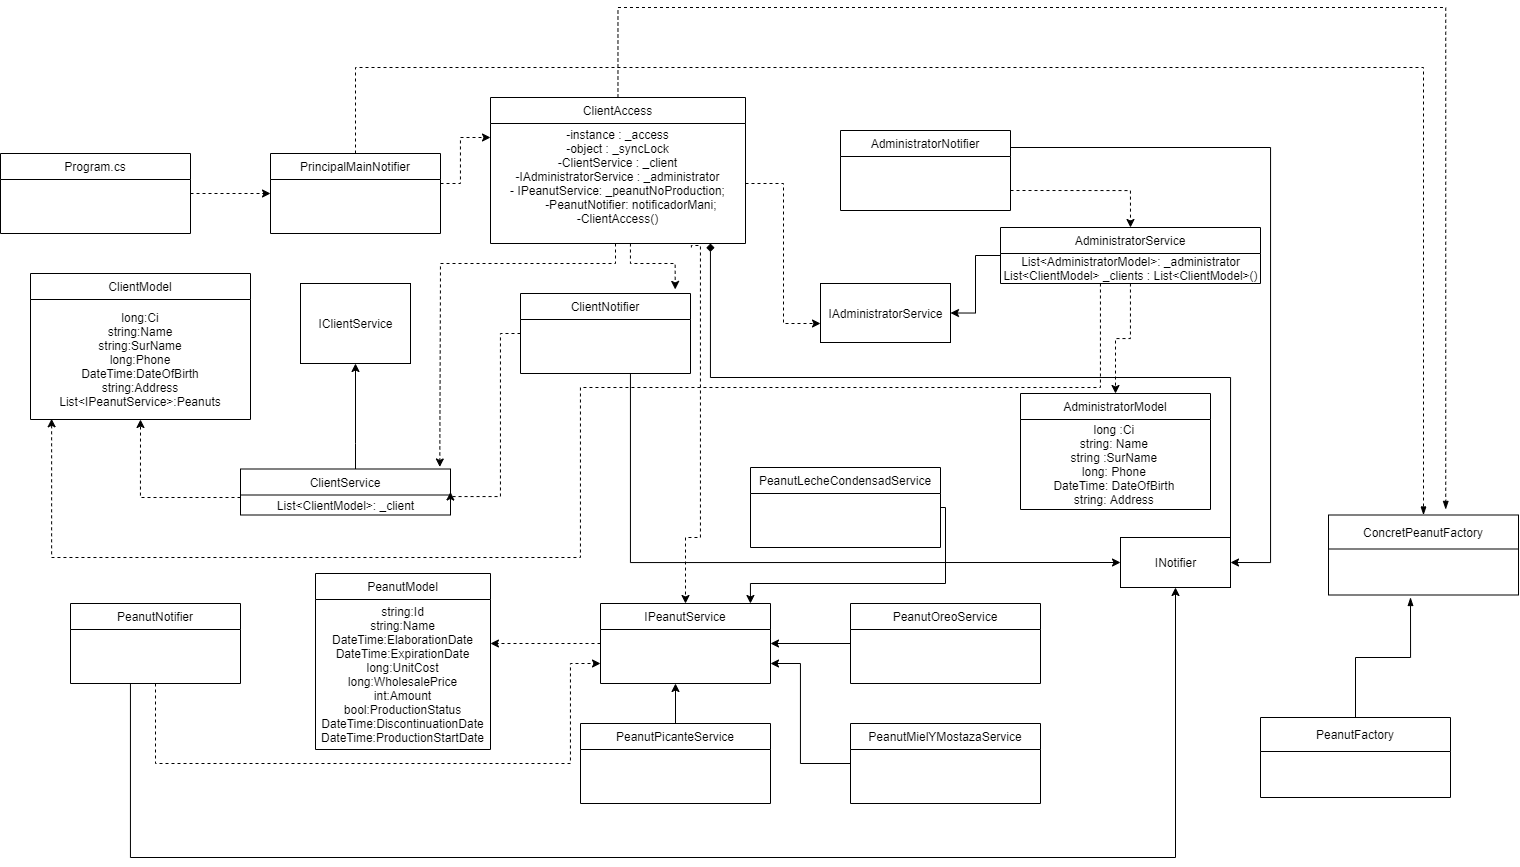

The diagram above was exported from draw.io. Its source (the exported page's mxGraphModel, read from the mxfile embedded in the PNG):
<mxGraphModel dx="1673" dy="1794" grid="1" gridSize="10" guides="1" tooltips="1" connect="1" arrows="1" fold="1" page="1" pageScale="1" pageWidth="1169" pageHeight="827" math="0" shadow="0">
  <root>
    <mxCell id="WIyWlLk6GJQsqaUBKTNV-0" />
    <mxCell id="WIyWlLk6GJQsqaUBKTNV-1" parent="WIyWlLk6GJQsqaUBKTNV-0" />
    <mxCell id="Jajhet-EUu043KFzJfHX-10" value="ClientModel" style="swimlane;fontStyle=0;childLayout=stackLayout;horizontal=1;startSize=26;fillColor=none;horizontalStack=0;resizeParent=1;resizeParentMax=0;resizeLast=0;collapsible=1;marginBottom=0;" vertex="1" parent="WIyWlLk6GJQsqaUBKTNV-1">
      <mxGeometry x="1040" y="196" width="220" height="146" as="geometry" />
    </mxCell>
    <mxCell id="Jajhet-EUu043KFzJfHX-11" value="long:Ci&lt;br&gt;string:Name&lt;br&gt;string:SurName&lt;br&gt;long:Phone&lt;br&gt;DateTime:DateOfBirth&lt;br&gt;string:Address&lt;br&gt;List&amp;lt;IPeanutService&amp;gt;:Peanuts" style="text;html=1;strokeColor=none;fillColor=none;align=center;verticalAlign=middle;whiteSpace=wrap;rounded=0;" vertex="1" parent="Jajhet-EUu043KFzJfHX-10">
      <mxGeometry y="26" width="220" height="120" as="geometry" />
    </mxCell>
    <mxCell id="Jajhet-EUu043KFzJfHX-12" value="PeanutModel" style="swimlane;fontStyle=0;childLayout=stackLayout;horizontal=1;startSize=26;fillColor=none;horizontalStack=0;resizeParent=1;resizeParentMax=0;resizeLast=0;collapsible=1;marginBottom=0;" vertex="1" parent="WIyWlLk6GJQsqaUBKTNV-1">
      <mxGeometry x="1325" y="496" width="175" height="176" as="geometry" />
    </mxCell>
    <mxCell id="Jajhet-EUu043KFzJfHX-13" value="&lt;div&gt;string:Id&lt;/div&gt;&lt;div&gt;string:Name&lt;/div&gt;&lt;div&gt;DateTime:ElaborationDate&lt;/div&gt;&lt;div&gt;DateTime:ExpirationDate&lt;/div&gt;&lt;div&gt;long:UnitCost&lt;/div&gt;&lt;div&gt;long:WholesalePrice&lt;/div&gt;&lt;div&gt;int:Amount&lt;/div&gt;&lt;div&gt;bool:ProductionStatus&lt;/div&gt;&lt;div&gt;DateTime:DiscontinuationDate&lt;/div&gt;&lt;div&gt;DateTime:ProductionStartDate&lt;/div&gt;" style="text;html=1;align=center;verticalAlign=middle;resizable=0;points=[];autosize=1;" vertex="1" parent="Jajhet-EUu043KFzJfHX-12">
      <mxGeometry y="26" width="175" height="150" as="geometry" />
    </mxCell>
    <mxCell id="Jajhet-EUu043KFzJfHX-15" style="edgeStyle=orthogonalEdgeStyle;rounded=0;orthogonalLoop=1;jettySize=auto;html=1;entryX=1;entryY=0.5;entryDx=0;entryDy=0;dashed=1;" edge="1" parent="WIyWlLk6GJQsqaUBKTNV-1" source="Jajhet-EUu043KFzJfHX-16" target="Jajhet-EUu043KFzJfHX-24">
      <mxGeometry relative="1" as="geometry">
        <Array as="points">
          <mxPoint x="1510" y="256" />
          <mxPoint x="1510" y="419" />
        </Array>
      </mxGeometry>
    </mxCell>
    <mxCell id="Jajhet-EUu043KFzJfHX-65" style="edgeStyle=orthogonalEdgeStyle;rounded=0;orthogonalLoop=1;jettySize=auto;html=1;entryX=0;entryY=0.5;entryDx=0;entryDy=0;" edge="1" parent="WIyWlLk6GJQsqaUBKTNV-1" source="Jajhet-EUu043KFzJfHX-16" target="Jajhet-EUu043KFzJfHX-61">
      <mxGeometry relative="1" as="geometry">
        <Array as="points">
          <mxPoint x="1640" y="485" />
        </Array>
      </mxGeometry>
    </mxCell>
    <mxCell id="Jajhet-EUu043KFzJfHX-16" value="ClientNotifier" style="swimlane;fontStyle=0;childLayout=stackLayout;horizontal=1;startSize=26;fillColor=none;horizontalStack=0;resizeParent=1;resizeParentMax=0;resizeLast=0;collapsible=1;marginBottom=0;" vertex="1" parent="WIyWlLk6GJQsqaUBKTNV-1">
      <mxGeometry x="1530" y="216" width="170" height="80" as="geometry" />
    </mxCell>
    <mxCell id="Jajhet-EUu043KFzJfHX-17" style="edgeStyle=orthogonalEdgeStyle;rounded=0;orthogonalLoop=1;jettySize=auto;html=1;entryX=0;entryY=0.75;entryDx=0;entryDy=0;dashed=1;" edge="1" parent="WIyWlLk6GJQsqaUBKTNV-1" source="Jajhet-EUu043KFzJfHX-18" target="Jajhet-EUu043KFzJfHX-27">
      <mxGeometry relative="1" as="geometry">
        <Array as="points">
          <mxPoint x="1165" y="686" />
          <mxPoint x="1580" y="686" />
          <mxPoint x="1580" y="586" />
        </Array>
      </mxGeometry>
    </mxCell>
    <mxCell id="Jajhet-EUu043KFzJfHX-64" style="edgeStyle=orthogonalEdgeStyle;rounded=0;orthogonalLoop=1;jettySize=auto;html=1;" edge="1" parent="WIyWlLk6GJQsqaUBKTNV-1" source="Jajhet-EUu043KFzJfHX-18" target="Jajhet-EUu043KFzJfHX-61">
      <mxGeometry relative="1" as="geometry">
        <Array as="points">
          <mxPoint x="1140" y="780" />
          <mxPoint x="2185" y="780" />
        </Array>
      </mxGeometry>
    </mxCell>
    <mxCell id="Jajhet-EUu043KFzJfHX-18" value="PeanutNotifier" style="swimlane;fontStyle=0;childLayout=stackLayout;horizontal=1;startSize=26;fillColor=none;horizontalStack=0;resizeParent=1;resizeParentMax=0;resizeLast=0;collapsible=1;marginBottom=0;" vertex="1" parent="WIyWlLk6GJQsqaUBKTNV-1">
      <mxGeometry x="1080" y="526" width="170" height="80" as="geometry" />
    </mxCell>
    <mxCell id="Jajhet-EUu043KFzJfHX-19" style="edgeStyle=orthogonalEdgeStyle;rounded=0;orthogonalLoop=1;jettySize=auto;html=1;dashed=1;" edge="1" parent="WIyWlLk6GJQsqaUBKTNV-1" source="Jajhet-EUu043KFzJfHX-20" target="Jajhet-EUu043KFzJfHX-50">
      <mxGeometry relative="1" as="geometry">
        <Array as="points">
          <mxPoint x="1470" y="106" />
          <mxPoint x="1470" y="60" />
        </Array>
        <mxPoint x="1450" y="60" as="targetPoint" />
      </mxGeometry>
    </mxCell>
    <mxCell id="Jajhet-EUu043KFzJfHX-73" style="edgeStyle=orthogonalEdgeStyle;rounded=0;orthogonalLoop=1;jettySize=auto;html=1;endArrow=blockThin;endFill=1;dashed=1;" edge="1" parent="WIyWlLk6GJQsqaUBKTNV-1" source="Jajhet-EUu043KFzJfHX-20" target="Jajhet-EUu043KFzJfHX-71">
      <mxGeometry relative="1" as="geometry">
        <Array as="points">
          <mxPoint x="1365" y="-10" />
          <mxPoint x="2433" y="-10" />
        </Array>
      </mxGeometry>
    </mxCell>
    <mxCell id="Jajhet-EUu043KFzJfHX-20" value="PrincipalMainNotifier" style="swimlane;fontStyle=0;childLayout=stackLayout;horizontal=1;startSize=26;fillColor=none;horizontalStack=0;resizeParent=1;resizeParentMax=0;resizeLast=0;collapsible=1;marginBottom=0;" vertex="1" parent="WIyWlLk6GJQsqaUBKTNV-1">
      <mxGeometry x="1280" y="76" width="170" height="80" as="geometry" />
    </mxCell>
    <mxCell id="Jajhet-EUu043KFzJfHX-21" style="edgeStyle=orthogonalEdgeStyle;rounded=0;orthogonalLoop=1;jettySize=auto;html=1;entryX=0.5;entryY=1;entryDx=0;entryDy=0;" edge="1" parent="WIyWlLk6GJQsqaUBKTNV-1" source="Jajhet-EUu043KFzJfHX-24">
      <mxGeometry relative="1" as="geometry">
        <mxPoint x="1365" y="286" as="targetPoint" />
        <Array as="points">
          <mxPoint x="1365" y="366" />
          <mxPoint x="1365" y="366" />
        </Array>
      </mxGeometry>
    </mxCell>
    <mxCell id="Jajhet-EUu043KFzJfHX-22" style="edgeStyle=orthogonalEdgeStyle;rounded=0;orthogonalLoop=1;jettySize=auto;html=1;entryX=0.5;entryY=1;entryDx=0;entryDy=0;dashed=1;" edge="1" parent="WIyWlLk6GJQsqaUBKTNV-1" source="Jajhet-EUu043KFzJfHX-24" target="Jajhet-EUu043KFzJfHX-10">
      <mxGeometry relative="1" as="geometry">
        <Array as="points">
          <mxPoint x="1150" y="420" />
        </Array>
      </mxGeometry>
    </mxCell>
    <mxCell id="Jajhet-EUu043KFzJfHX-24" value="ClientService" style="swimlane;fontStyle=0;childLayout=stackLayout;horizontal=1;startSize=26;fillColor=none;horizontalStack=0;resizeParent=1;resizeParentMax=0;resizeLast=0;collapsible=1;marginBottom=0;" vertex="1" parent="WIyWlLk6GJQsqaUBKTNV-1">
      <mxGeometry x="1250" y="391.5" width="210" height="46" as="geometry" />
    </mxCell>
    <mxCell id="Jajhet-EUu043KFzJfHX-25" value="&lt;div&gt;List&amp;lt;ClientModel&amp;gt;: _client&lt;/div&gt;" style="text;html=1;align=center;verticalAlign=middle;resizable=0;points=[];autosize=1;" vertex="1" parent="Jajhet-EUu043KFzJfHX-24">
      <mxGeometry y="26" width="210" height="20" as="geometry" />
    </mxCell>
    <mxCell id="Jajhet-EUu043KFzJfHX-26" style="edgeStyle=orthogonalEdgeStyle;rounded=0;orthogonalLoop=1;jettySize=auto;html=1;dashed=1;" edge="1" parent="WIyWlLk6GJQsqaUBKTNV-1" source="Jajhet-EUu043KFzJfHX-27">
      <mxGeometry relative="1" as="geometry">
        <mxPoint x="1500" y="566" as="targetPoint" />
        <Array as="points">
          <mxPoint x="1500" y="566" />
        </Array>
      </mxGeometry>
    </mxCell>
    <mxCell id="Jajhet-EUu043KFzJfHX-27" value="IPeanutService" style="swimlane;fontStyle=0;childLayout=stackLayout;horizontal=1;startSize=26;fillColor=none;horizontalStack=0;resizeParent=1;resizeParentMax=0;resizeLast=0;collapsible=1;marginBottom=0;" vertex="1" parent="WIyWlLk6GJQsqaUBKTNV-1">
      <mxGeometry x="1610" y="526" width="170" height="80" as="geometry" />
    </mxCell>
    <mxCell id="Jajhet-EUu043KFzJfHX-28" style="edgeStyle=orthogonalEdgeStyle;rounded=0;orthogonalLoop=1;jettySize=auto;html=1;entryX=0.882;entryY=0;entryDx=0;entryDy=0;entryPerimeter=0;" edge="1" parent="WIyWlLk6GJQsqaUBKTNV-1" source="Jajhet-EUu043KFzJfHX-29" target="Jajhet-EUu043KFzJfHX-27">
      <mxGeometry relative="1" as="geometry">
        <Array as="points">
          <mxPoint x="1955" y="506" />
          <mxPoint x="1760" y="506" />
        </Array>
      </mxGeometry>
    </mxCell>
    <mxCell id="Jajhet-EUu043KFzJfHX-29" value="PeanutLecheCondensadService" style="swimlane;fontStyle=0;childLayout=stackLayout;horizontal=1;startSize=26;fillColor=none;horizontalStack=0;resizeParent=1;resizeParentMax=0;resizeLast=0;collapsible=1;marginBottom=0;" vertex="1" parent="WIyWlLk6GJQsqaUBKTNV-1">
      <mxGeometry x="1760" y="390" width="190" height="80" as="geometry" />
    </mxCell>
    <mxCell id="Jajhet-EUu043KFzJfHX-30" style="edgeStyle=orthogonalEdgeStyle;rounded=0;orthogonalLoop=1;jettySize=auto;html=1;entryX=1;entryY=0.75;entryDx=0;entryDy=0;" edge="1" parent="WIyWlLk6GJQsqaUBKTNV-1" source="Jajhet-EUu043KFzJfHX-31" target="Jajhet-EUu043KFzJfHX-27">
      <mxGeometry relative="1" as="geometry">
        <Array as="points">
          <mxPoint x="1810" y="686" />
          <mxPoint x="1810" y="586" />
        </Array>
      </mxGeometry>
    </mxCell>
    <mxCell id="Jajhet-EUu043KFzJfHX-31" value="PeanutMielYMostazaService" style="swimlane;fontStyle=0;childLayout=stackLayout;horizontal=1;startSize=26;fillColor=none;horizontalStack=0;resizeParent=1;resizeParentMax=0;resizeLast=0;collapsible=1;marginBottom=0;" vertex="1" parent="WIyWlLk6GJQsqaUBKTNV-1">
      <mxGeometry x="1860" y="646" width="190" height="80" as="geometry" />
    </mxCell>
    <mxCell id="Jajhet-EUu043KFzJfHX-32" style="edgeStyle=orthogonalEdgeStyle;rounded=0;orthogonalLoop=1;jettySize=auto;html=1;entryX=1;entryY=0.5;entryDx=0;entryDy=0;" edge="1" parent="WIyWlLk6GJQsqaUBKTNV-1" source="Jajhet-EUu043KFzJfHX-33" target="Jajhet-EUu043KFzJfHX-27">
      <mxGeometry relative="1" as="geometry" />
    </mxCell>
    <mxCell id="Jajhet-EUu043KFzJfHX-33" value="PeanutOreoService" style="swimlane;fontStyle=0;childLayout=stackLayout;horizontal=1;startSize=26;fillColor=none;horizontalStack=0;resizeParent=1;resizeParentMax=0;resizeLast=0;collapsible=1;marginBottom=0;" vertex="1" parent="WIyWlLk6GJQsqaUBKTNV-1">
      <mxGeometry x="1860" y="526" width="190" height="80" as="geometry" />
    </mxCell>
    <mxCell id="Jajhet-EUu043KFzJfHX-34" style="edgeStyle=orthogonalEdgeStyle;rounded=0;orthogonalLoop=1;jettySize=auto;html=1;" edge="1" parent="WIyWlLk6GJQsqaUBKTNV-1" source="Jajhet-EUu043KFzJfHX-35">
      <mxGeometry relative="1" as="geometry">
        <mxPoint x="1684.9999999999995" y="606" as="targetPoint" />
      </mxGeometry>
    </mxCell>
    <mxCell id="Jajhet-EUu043KFzJfHX-35" value="PeanutPicanteService" style="swimlane;fontStyle=0;childLayout=stackLayout;horizontal=1;startSize=26;fillColor=none;horizontalStack=0;resizeParent=1;resizeParentMax=0;resizeLast=0;collapsible=1;marginBottom=0;" vertex="1" parent="WIyWlLk6GJQsqaUBKTNV-1">
      <mxGeometry x="1590" y="646" width="190" height="80" as="geometry" />
    </mxCell>
    <mxCell id="Jajhet-EUu043KFzJfHX-36" style="edgeStyle=orthogonalEdgeStyle;rounded=0;orthogonalLoop=1;jettySize=auto;html=1;dashed=1;exitX=0.788;exitY=1.033;exitDx=0;exitDy=0;exitPerimeter=0;entryX=0.5;entryY=0;entryDx=0;entryDy=0;" edge="1" parent="WIyWlLk6GJQsqaUBKTNV-1" source="Jajhet-EUu043KFzJfHX-50" target="Jajhet-EUu043KFzJfHX-27">
      <mxGeometry relative="1" as="geometry">
        <Array as="points">
          <mxPoint x="1701" y="168" />
          <mxPoint x="1710" y="168" />
          <mxPoint x="1710" y="460" />
          <mxPoint x="1695" y="460" />
        </Array>
        <mxPoint x="1685" y="432" as="sourcePoint" />
        <mxPoint x="1695" y="460" as="targetPoint" />
      </mxGeometry>
    </mxCell>
    <mxCell id="Jajhet-EUu043KFzJfHX-43" style="edgeStyle=orthogonalEdgeStyle;rounded=0;orthogonalLoop=1;jettySize=auto;html=1;entryX=0;entryY=0.5;entryDx=0;entryDy=0;dashed=1;" edge="1" parent="WIyWlLk6GJQsqaUBKTNV-1" source="Jajhet-EUu043KFzJfHX-44" target="Jajhet-EUu043KFzJfHX-20">
      <mxGeometry relative="1" as="geometry" />
    </mxCell>
    <mxCell id="Jajhet-EUu043KFzJfHX-44" value="Program.cs" style="swimlane;fontStyle=0;childLayout=stackLayout;horizontal=1;startSize=26;fillColor=none;horizontalStack=0;resizeParent=1;resizeParentMax=0;resizeLast=0;collapsible=1;marginBottom=0;" vertex="1" parent="WIyWlLk6GJQsqaUBKTNV-1">
      <mxGeometry x="1010" y="76" width="190" height="80" as="geometry" />
    </mxCell>
    <mxCell id="Jajhet-EUu043KFzJfHX-45" style="edgeStyle=orthogonalEdgeStyle;rounded=0;orthogonalLoop=1;jettySize=auto;html=1;entryX=0.949;entryY=-0.044;entryDx=0;entryDy=0;dashed=1;entryPerimeter=0;" edge="1" parent="WIyWlLk6GJQsqaUBKTNV-1" source="Jajhet-EUu043KFzJfHX-49" target="Jajhet-EUu043KFzJfHX-24">
      <mxGeometry relative="1" as="geometry">
        <mxPoint x="1365" y="206" as="targetPoint" />
        <Array as="points">
          <mxPoint x="1625" y="186" />
          <mxPoint x="1450" y="186" />
          <mxPoint x="1450" y="206" />
        </Array>
      </mxGeometry>
    </mxCell>
    <mxCell id="Jajhet-EUu043KFzJfHX-46" style="edgeStyle=orthogonalEdgeStyle;rounded=0;orthogonalLoop=1;jettySize=auto;html=1;entryX=0.91;entryY=-0.051;entryDx=0;entryDy=0;entryPerimeter=0;dashed=1;" edge="1" parent="WIyWlLk6GJQsqaUBKTNV-1" source="Jajhet-EUu043KFzJfHX-49" target="Jajhet-EUu043KFzJfHX-16">
      <mxGeometry relative="1" as="geometry">
        <Array as="points">
          <mxPoint x="1640" y="186" />
          <mxPoint x="1685" y="186" />
        </Array>
      </mxGeometry>
    </mxCell>
    <mxCell id="Jajhet-EUu043KFzJfHX-47" style="edgeStyle=orthogonalEdgeStyle;rounded=0;orthogonalLoop=1;jettySize=auto;html=1;entryX=0;entryY=0.5;entryDx=0;entryDy=0;dashed=1;" edge="1" parent="WIyWlLk6GJQsqaUBKTNV-1" source="Jajhet-EUu043KFzJfHX-49">
      <mxGeometry relative="1" as="geometry">
        <Array as="points">
          <mxPoint x="1793" y="106" />
          <mxPoint x="1793" y="246" />
        </Array>
        <mxPoint x="1830" y="246" as="targetPoint" />
      </mxGeometry>
    </mxCell>
    <mxCell id="Jajhet-EUu043KFzJfHX-74" style="edgeStyle=orthogonalEdgeStyle;rounded=0;orthogonalLoop=1;jettySize=auto;html=1;entryX=0.617;entryY=-0.07;entryDx=0;entryDy=0;entryPerimeter=0;dashed=1;endArrow=blockThin;endFill=1;" edge="1" parent="WIyWlLk6GJQsqaUBKTNV-1" source="Jajhet-EUu043KFzJfHX-49" target="Jajhet-EUu043KFzJfHX-71">
      <mxGeometry relative="1" as="geometry">
        <Array as="points">
          <mxPoint x="1627" y="-70" />
          <mxPoint x="2455" y="-70" />
        </Array>
      </mxGeometry>
    </mxCell>
    <mxCell id="Jajhet-EUu043KFzJfHX-49" value="ClientAccess" style="swimlane;fontStyle=0;childLayout=stackLayout;horizontal=1;startSize=26;fillColor=none;horizontalStack=0;resizeParent=1;resizeParentMax=0;resizeLast=0;collapsible=1;marginBottom=0;" vertex="1" parent="WIyWlLk6GJQsqaUBKTNV-1">
      <mxGeometry x="1500" y="20" width="255" height="146" as="geometry" />
    </mxCell>
    <mxCell id="Jajhet-EUu043KFzJfHX-50" value="-instance : _access&lt;br style=&quot;padding: 0px ; margin: 0px&quot;&gt;-object : _syncLock&lt;br style=&quot;padding: 0px ; margin: 0px&quot;&gt;-ClientService : _client&lt;br style=&quot;padding: 0px ; margin: 0px&quot;&gt;-IAdministratorService : _administrator&lt;br style=&quot;padding: 0px ; margin: 0px&quot;&gt;-&lt;span&gt;&amp;nbsp;IPeanutService: _peanutNoProduction;&lt;/span&gt;&lt;div&gt;&amp;nbsp; &amp;nbsp; &amp;nbsp; &amp;nbsp; -PeanutNotifier: notificadorMani;&lt;/div&gt;-ClientAccess()&lt;div style=&quot;padding: 0px ; margin: 0px&quot;&gt;&lt;br style=&quot;padding: 0px ; margin: 0px ; text-align: left&quot;&gt;&lt;/div&gt;" style="text;html=1;align=center;verticalAlign=middle;resizable=0;points=[];autosize=1;" vertex="1" parent="Jajhet-EUu043KFzJfHX-49">
      <mxGeometry y="26" width="255" height="120" as="geometry" />
    </mxCell>
    <mxCell id="Jajhet-EUu043KFzJfHX-52" value="IClientService" style="html=1;" vertex="1" parent="WIyWlLk6GJQsqaUBKTNV-1">
      <mxGeometry x="1310" y="206" width="110" height="80" as="geometry" />
    </mxCell>
    <mxCell id="Jajhet-EUu043KFzJfHX-53" value="IAdministratorService" style="html=1;" vertex="1" parent="WIyWlLk6GJQsqaUBKTNV-1">
      <mxGeometry x="1830" y="206" width="130" height="59" as="geometry" />
    </mxCell>
    <mxCell id="Jajhet-EUu043KFzJfHX-55" style="edgeStyle=orthogonalEdgeStyle;rounded=0;orthogonalLoop=1;jettySize=auto;html=1;entryX=1;entryY=0.5;entryDx=0;entryDy=0;" edge="1" parent="WIyWlLk6GJQsqaUBKTNV-1" source="Jajhet-EUu043KFzJfHX-54" target="Jajhet-EUu043KFzJfHX-53">
      <mxGeometry relative="1" as="geometry" />
    </mxCell>
    <mxCell id="Jajhet-EUu043KFzJfHX-57" style="edgeStyle=orthogonalEdgeStyle;rounded=0;orthogonalLoop=1;jettySize=auto;html=1;entryX=0.5;entryY=0;entryDx=0;entryDy=0;dashed=1;" edge="1" parent="WIyWlLk6GJQsqaUBKTNV-1" source="Jajhet-EUu043KFzJfHX-54" target="Jajhet-EUu043KFzJfHX-56">
      <mxGeometry relative="1" as="geometry" />
    </mxCell>
    <mxCell id="Jajhet-EUu043KFzJfHX-58" style="edgeStyle=orthogonalEdgeStyle;rounded=0;orthogonalLoop=1;jettySize=auto;html=1;entryX=0.096;entryY=0.994;entryDx=0;entryDy=0;entryPerimeter=0;dashed=1;" edge="1" parent="WIyWlLk6GJQsqaUBKTNV-1" source="Jajhet-EUu043KFzJfHX-54" target="Jajhet-EUu043KFzJfHX-11">
      <mxGeometry relative="1" as="geometry">
        <Array as="points">
          <mxPoint x="2110" y="310" />
          <mxPoint x="1590" y="310" />
          <mxPoint x="1590" y="480" />
          <mxPoint x="1061" y="480" />
        </Array>
      </mxGeometry>
    </mxCell>
    <mxCell id="Jajhet-EUu043KFzJfHX-54" value="AdministratorService" style="swimlane;fontStyle=0;childLayout=stackLayout;horizontal=1;startSize=26;fillColor=none;horizontalStack=0;resizeParent=1;resizeParentMax=0;resizeLast=0;collapsible=1;marginBottom=0;" vertex="1" parent="WIyWlLk6GJQsqaUBKTNV-1">
      <mxGeometry x="2010" y="150" width="260" height="56" as="geometry" />
    </mxCell>
    <mxCell id="Jajhet-EUu043KFzJfHX-68" value="&lt;div&gt;List&amp;lt;AdministratorModel&amp;gt;: _administrator&lt;/div&gt;&lt;div&gt;List&amp;lt;ClientModel&amp;gt; _clients : List&amp;lt;ClientModel&amp;gt;()&lt;/div&gt;" style="text;html=1;align=center;verticalAlign=middle;resizable=0;points=[];autosize=1;" vertex="1" parent="Jajhet-EUu043KFzJfHX-54">
      <mxGeometry y="26" width="260" height="30" as="geometry" />
    </mxCell>
    <mxCell id="Jajhet-EUu043KFzJfHX-56" value="AdministratorModel" style="swimlane;fontStyle=0;childLayout=stackLayout;horizontal=1;startSize=26;fillColor=none;horizontalStack=0;resizeParent=1;resizeParentMax=0;resizeLast=0;collapsible=1;marginBottom=0;" vertex="1" parent="WIyWlLk6GJQsqaUBKTNV-1">
      <mxGeometry x="2030" y="316" width="190" height="116" as="geometry" />
    </mxCell>
    <mxCell id="Jajhet-EUu043KFzJfHX-67" value="&lt;div&gt;&lt;span&gt;long :Ci&amp;nbsp;&lt;/span&gt;&lt;br&gt;&lt;/div&gt;&lt;div&gt;string: Name&amp;nbsp;&lt;/div&gt;&lt;div&gt;string :SurName&amp;nbsp;&lt;/div&gt;&lt;div&gt;long: Phone&amp;nbsp;&lt;/div&gt;&lt;div&gt;DateTime: DateOfBirth&amp;nbsp;&lt;/div&gt;&lt;div&gt;string: Address&amp;nbsp;&lt;/div&gt;" style="text;html=1;align=center;verticalAlign=middle;resizable=0;points=[];autosize=1;" vertex="1" parent="Jajhet-EUu043KFzJfHX-56">
      <mxGeometry y="26" width="190" height="90" as="geometry" />
    </mxCell>
    <mxCell id="Jajhet-EUu043KFzJfHX-60" style="edgeStyle=orthogonalEdgeStyle;rounded=0;orthogonalLoop=1;jettySize=auto;html=1;entryX=0.5;entryY=0;entryDx=0;entryDy=0;dashed=1;exitX=1;exitY=0.75;exitDx=0;exitDy=0;" edge="1" parent="WIyWlLk6GJQsqaUBKTNV-1" source="Jajhet-EUu043KFzJfHX-59" target="Jajhet-EUu043KFzJfHX-54">
      <mxGeometry relative="1" as="geometry">
        <Array as="points">
          <mxPoint x="2140" y="113" />
        </Array>
      </mxGeometry>
    </mxCell>
    <mxCell id="Jajhet-EUu043KFzJfHX-63" style="edgeStyle=orthogonalEdgeStyle;rounded=0;orthogonalLoop=1;jettySize=auto;html=1;entryX=1;entryY=0.5;entryDx=0;entryDy=0;" edge="1" parent="WIyWlLk6GJQsqaUBKTNV-1" source="Jajhet-EUu043KFzJfHX-59" target="Jajhet-EUu043KFzJfHX-61">
      <mxGeometry relative="1" as="geometry">
        <Array as="points">
          <mxPoint x="2280" y="70" />
          <mxPoint x="2280" y="485" />
        </Array>
      </mxGeometry>
    </mxCell>
    <mxCell id="Jajhet-EUu043KFzJfHX-59" value="AdministratorNotifier" style="swimlane;fontStyle=0;childLayout=stackLayout;horizontal=1;startSize=26;fillColor=none;horizontalStack=0;resizeParent=1;resizeParentMax=0;resizeLast=0;collapsible=1;marginBottom=0;" vertex="1" parent="WIyWlLk6GJQsqaUBKTNV-1">
      <mxGeometry x="1850" y="53" width="170" height="80" as="geometry" />
    </mxCell>
    <mxCell id="Jajhet-EUu043KFzJfHX-66" style="edgeStyle=orthogonalEdgeStyle;rounded=0;orthogonalLoop=1;jettySize=auto;html=1;endArrow=diamond;endFill=1;" edge="1" parent="WIyWlLk6GJQsqaUBKTNV-1" source="Jajhet-EUu043KFzJfHX-61" target="Jajhet-EUu043KFzJfHX-50">
      <mxGeometry relative="1" as="geometry">
        <Array as="points">
          <mxPoint x="2240" y="300" />
          <mxPoint x="1720" y="300" />
        </Array>
      </mxGeometry>
    </mxCell>
    <mxCell id="Jajhet-EUu043KFzJfHX-61" value="INotifier" style="html=1;" vertex="1" parent="WIyWlLk6GJQsqaUBKTNV-1">
      <mxGeometry x="2130" y="460" width="110" height="50" as="geometry" />
    </mxCell>
    <mxCell id="Jajhet-EUu043KFzJfHX-72" style="edgeStyle=orthogonalEdgeStyle;rounded=0;orthogonalLoop=1;jettySize=auto;html=1;endArrow=blockThin;endFill=1;" edge="1" parent="WIyWlLk6GJQsqaUBKTNV-1" source="Jajhet-EUu043KFzJfHX-69">
      <mxGeometry relative="1" as="geometry">
        <mxPoint x="2420" y="520" as="targetPoint" />
      </mxGeometry>
    </mxCell>
    <mxCell id="Jajhet-EUu043KFzJfHX-69" value="PeanutFactory" style="swimlane;fontStyle=0;childLayout=stackLayout;horizontal=1;startSize=34;fillColor=none;horizontalStack=0;resizeParent=1;resizeParentMax=0;resizeLast=0;collapsible=1;marginBottom=0;" vertex="1" parent="WIyWlLk6GJQsqaUBKTNV-1">
      <mxGeometry x="2270" y="640" width="190" height="80" as="geometry" />
    </mxCell>
    <mxCell id="Jajhet-EUu043KFzJfHX-71" value="ConcretPeanutFactory" style="swimlane;fontStyle=0;childLayout=stackLayout;horizontal=1;startSize=34;fillColor=none;horizontalStack=0;resizeParent=1;resizeParentMax=0;resizeLast=0;collapsible=1;marginBottom=0;" vertex="1" parent="WIyWlLk6GJQsqaUBKTNV-1">
      <mxGeometry x="2338" y="437.5" width="190" height="80" as="geometry" />
    </mxCell>
  </root>
</mxGraphModel>